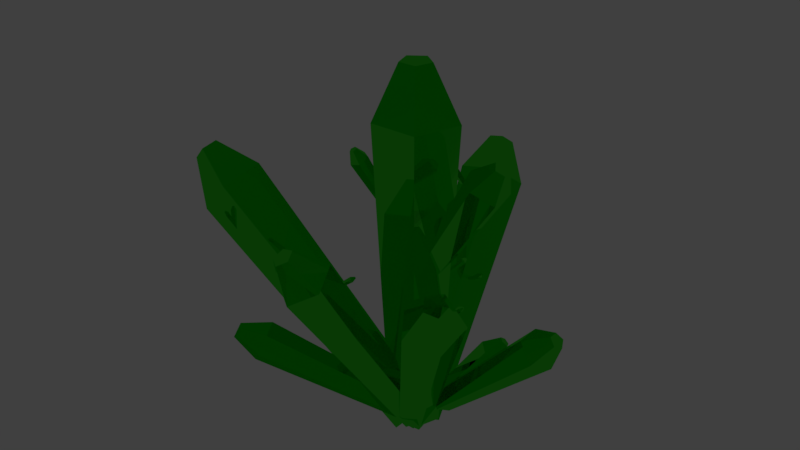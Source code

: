 # Source: GreenCrystal003.blend  (saved by Blender 2.79.0; exported with 4.5.12 LTS)
import bpy
from mathutils import Matrix  # noqa: F401  (used for matrix-valued properties, if any)

bpy.ops.wm.read_factory_settings(use_empty=True)
scene = bpy.context.scene
scene.name = 'Scene'

# ---- collections
col_collection_1 = bpy.data.collections.new('Collection 1'); scene.collection.children.link(col_collection_1)

# ---- materials (node trees are filled in below, after node groups)
mat_kristal = bpy.data.materials.new('Kristal')
mat_kristal.alpha_threshold = 0.0
mat_kristal.diffuse_color = (0.01211, 0.5705, 0.01407, 1.0)
mat_kristal.roughness = 0.5

# ---- material node trees
mat_kristal.use_nodes = True; mat_kristal.node_tree.nodes.clear()
_N = mat_kristal.node_tree.nodes; _L = mat_kristal.node_tree.links
n0 = _N.new('ShaderNodeOutputMaterial'); n0.name = 'Material Output'; n0.location = (300, 300)
n1 = _N.new('ShaderNodeBsdfGlass'); n1.name = 'Glass BSDF'; n1.location = (10, 300)
n1.distribution = 'BECKMANN'
n1.inputs[0].default_value = (0.05258, 0.8, 0.03254, 1.0)
n1.inputs[2].default_value = 1.45
_L.new(n1.outputs[0], n0.inputs[0])
n0.is_active_output = True

# ---- world
world_world = bpy.data.worlds.new('World'); scene.world = world_world
world_world.color = (0.05088, 0.05088, 0.05088)
world_world.use_sun_shadow = False
world_world.sun_shadow_jitter_overblur = 0.0
world_world.cycles.sampling_method = 'MANUAL'

# ---- meshes
me_cylinder = bpy.data.meshes.new('Cylinder')
me_cylinder.from_pydata([(9.276e-09, 0.6109, 0.0), (-0.581, 0.1888, 0.0), (-0.3591, -0.4943, 0.0), (0.3591, -0.4943, 0.0), (0.581, 0.1888, 0.0), (0.0, 1.0, 7.598), (-0.9511, 0.309, 7.598), (-0.5878, -0.809, 7.598), (0.5878, -0.809, 7.598), (0.9511, 0.309, 7.598), (0.0, 1.0, 7.598), (-0.9511, 0.309, 7.598), (-0.5878, -0.809, 7.598), (0.5878, -0.809, 7.598), (0.9511, 0.309, 7.598), (-0.02776, 0.3779, 8.876), (-0.3872, 0.1168, 8.876), (-0.2499, -0.3058, 8.876), (0.1944, -0.3058, 8.876), (0.3317, 0.1168, 8.876), (0.39, 0.5643, 3.667), (0.3488, 0.5619, 3.702), (0.3659, 0.5369, 3.746), (0.4177, 0.5239, 3.739), (0.4325, 0.5408, 3.69), (0.5465, 1.077, 3.861), (0.4791, 1.073, 3.918), (0.5072, 1.032, 3.991), (0.5918, 1.011, 3.979), (0.6161, 1.039, 3.899), (0.5465, 1.077, 3.861), (0.4791, 1.073, 3.918), (0.5072, 1.032, 3.991), (0.5918, 1.011, 3.979), (0.6161, 1.039, 3.899), (0.5719, 1.143, 3.941), (0.5465, 1.141, 3.963), (0.5571, 1.126, 3.99), (0.5891, 1.118, 3.986), (0.5983, 1.128, 3.956), (0.322, 0.5049, 5.09), (0.3407, 0.5722, 5.005), (0.2604, 0.6472, 5.002), (0.1921, 0.6264, 5.086), (0.2302, 0.5385, 5.14), (0.9867, 1.153, 5.793), (1.017, 1.263, 5.654), (0.8857, 1.386, 5.651), (0.774, 1.352, 5.787), (0.8364, 1.208, 5.876), (0.9867, 1.153, 5.793), (1.017, 1.263, 5.654), (0.8857, 1.386, 5.651), (0.774, 1.352, 5.787), (0.8364, 1.208, 5.876), (1.041, 1.345, 5.88), (1.053, 1.386, 5.828), (1.003, 1.433, 5.826), (0.9611, 1.42, 5.878), (0.9847, 1.366, 5.911), (-0.2804, 0.399, 2.608), (-0.5027, 0.3373, 2.557), (-0.5622, 0.1569, 2.698), (-0.3766, 0.1071, 2.835), (-0.2025, 0.2566, 2.78), (-1.051, 2.104, 4.269), (-1.415, 2.003, 4.186), (-1.512, 1.708, 4.415), (-1.209, 1.626, 4.64), (-0.9237, 1.871, 4.549), (-1.051, 2.104, 4.269), (-1.415, 2.003, 4.186), (-1.512, 1.708, 4.415), (-1.209, 1.626, 4.64), (-0.9237, 1.871, 4.549), (-1.305, 2.227, 4.641), (-1.443, 2.188, 4.61), (-1.48, 2.077, 4.696), (-1.365, 2.046, 4.781), (-1.257, 2.139, 4.747), (-0.07159, 0.5853, 5.153), (-0.1762, 0.5842, 5.123), (-0.2252, 0.5018, 5.175), (-0.1509, 0.452, 5.237), (-0.05593, 0.5036, 5.224), (-0.29, 1.326, 6.01), (-0.4612, 1.324, 5.96), (-0.5414, 1.19, 6.045), (-0.4198, 1.108, 6.147), (-0.2644, 1.193, 6.125), (-0.29, 1.326, 6.01), (-0.4612, 1.324, 5.96), (-0.5414, 1.19, 6.045), (-0.4198, 1.108, 6.147), (-0.2644, 1.193, 6.125), (-0.402, 1.385, 6.184), (-0.4667, 1.385, 6.165), (-0.497, 1.334, 6.197), (-0.451, 1.303, 6.236), (-0.3923, 1.335, 6.227), (-0.5761, -0.187, 5.116), (-0.4198, -0.1855, 5.159), (-0.39, -0.04507, 5.234), (-0.5279, 0.04016, 5.238), (-0.6429, -0.04756, 5.165), (-1.024, -0.973, 6.576), (-0.7685, -0.9705, 6.646), (-0.7197, -0.7407, 6.77), (-0.9455, -0.6012, 6.776), (-1.134, -0.7448, 6.656), (-1.024, -0.973, 6.576), (-0.7685, -0.9705, 6.646), (-0.7197, -0.7407, 6.77), (-0.9455, -0.6012, 6.776), (-1.134, -0.7448, 6.656), (-1.022, -0.9936, 6.896), (-0.9248, -0.9927, 6.923), (-0.9064, -0.9058, 6.969), (-0.9917, -0.8531, 6.972), (-1.063, -0.9074, 6.926), (-4.781, -1.011, 3.738), (-4.729, -1.01, 3.752), (-4.719, -0.9638, 3.777), (-4.765, -0.9355, 3.778), (-4.803, -0.9646, 3.754), (-4.93, -1.272, 4.223), (-4.845, -1.271, 4.246), (-4.829, -1.195, 4.287), (-4.904, -1.148, 4.289), (-4.966, -1.196, 4.249), (-4.93, -1.272, 4.223), (-4.845, -1.271, 4.246), (-4.829, -1.195, 4.287), (-4.904, -1.148, 4.289), (-4.966, -1.196, 4.249), (-4.929, -1.279, 4.329), (-4.897, -1.278, 4.338), (-4.891, -1.25, 4.353), (-4.919, -1.232, 4.354), (-4.943, -1.25, 4.339), (-4.629, 0.1115, 3.352), (-4.666, 0.09209, 3.318), (-4.713, 0.118, 3.328), (-4.704, 0.1533, 3.367), (-4.653, 0.1493, 3.383), (-4.457, 0.4989, 2.971), (-4.517, 0.4671, 2.915), (-4.593, 0.5095, 2.93), (-4.58, 0.5674, 2.995), (-4.495, 0.5608, 3.02), (-4.457, 0.4989, 2.971), (-4.517, 0.4671, 2.915), (-4.593, 0.5095, 2.93), (-4.58, 0.5674, 2.995), (-4.495, 0.5608, 3.02), (-4.477, 0.5776, 2.902), (-4.5, 0.5656, 2.881), (-4.529, 0.5817, 2.887), (-4.524, 0.6035, 2.911), (-4.492, 0.6011, 2.921), (-2.288, -0.3137, 2.679), (-2.315, -0.2672, 2.676), (-2.349, -0.2649, 2.718), (-2.343, -0.31, 2.746), (-2.305, -0.3401, 2.723), (-1.866, -0.06859, 2.974), (-1.91, 0.00747, 2.969), (-1.966, 0.01123, 3.037), (-1.956, -0.06251, 3.084), (-1.894, -0.1118, 3.045), (-1.866, -0.06859, 2.974), (-1.91, 0.00747, 2.969), (-1.966, 0.01123, 3.037), (-1.956, -0.06251, 3.084), (-1.894, -0.1118, 3.045), (-1.831, -0.009332, 3.055), (-1.848, 0.01942, 3.053), (-1.869, 0.02084, 3.079), (-1.865, -0.007032, 3.097), (-1.842, -0.02568, 3.082), (-1.249, 3.553, 4.222), (-1.184, 3.532, 4.258), (-1.154, 3.595, 4.292), (-1.201, 3.655, 4.277), (-1.259, 3.629, 4.233), (-1.705, 3.36, 4.875), (-1.599, 3.326, 4.935), (-1.551, 3.429, 4.991), (-1.627, 3.527, 4.966), (-1.723, 3.484, 4.894), (-1.705, 3.36, 4.875), (-1.599, 3.326, 4.935), (-1.551, 3.429, 4.991), (-1.627, 3.527, 4.966), (-1.723, 3.484, 4.894), (-1.736, 3.37, 5.025), (-1.696, 3.357, 5.047), (-1.678, 3.396, 5.068), (-1.707, 3.433, 5.059), (-1.743, 3.417, 5.032), (-1.014, 2.669, 3.148), (-0.9421, 2.699, 3.148), (-0.9478, 2.775, 3.162), (-1.023, 2.792, 3.17), (-1.064, 2.727, 3.161), (-0.9722, 2.486, 3.946), (-0.8551, 2.535, 3.947), (-0.8645, 2.659, 3.97), (-0.9873, 2.687, 3.982), (-1.054, 2.58, 3.968), (-0.9722, 2.486, 3.946), (-0.8551, 2.535, 3.947), (-0.8645, 2.659, 3.97), (-0.9873, 2.687, 3.982), (-1.054, 2.58, 3.968), (-0.9447, 2.526, 4.091), (-0.9005, 2.544, 4.092), (-0.904, 2.591, 4.1), (-0.9504, 2.602, 4.105), (-0.9756, 2.561, 4.099), (-0.1101, 2.353, 2.611), (-0.1141, 2.395, 2.643), (-0.1509, 2.384, 2.681), (-0.1696, 2.334, 2.672), (-0.1444, 2.315, 2.628), (0.315, 2.134, 2.922), (0.3085, 2.204, 2.975), (0.2482, 2.185, 3.037), (0.2175, 2.104, 3.021), (0.2588, 2.072, 2.95), (0.315, 2.134, 2.922), (0.3085, 2.204, 2.975), (0.2482, 2.185, 3.037), (0.2175, 2.104, 3.021), (0.2588, 2.072, 2.95), (0.356, 2.103, 3.015), (0.3535, 2.129, 3.035), (0.3307, 2.123, 3.058), (0.3191, 2.092, 3.053), (0.3347, 2.08, 3.026), (0.4192, 0.5151, 2.496), (0.4161, 0.5674, 2.484), (0.3782, 0.5895, 2.515), (0.358, 0.5509, 2.547), (0.3834, 0.5049, 2.535), (0.8312, 0.6116, 2.879), (0.8261, 0.6972, 2.859), (0.7641, 0.7334, 2.91), (0.7311, 0.6701, 2.962), (0.7725, 0.5948, 2.942), (0.8312, 0.6116, 2.879), (0.8261, 0.6972, 2.859), (0.7641, 0.7334, 2.91), (0.7311, 0.6701, 2.962), (0.7725, 0.5948, 2.942), (0.8695, 0.6635, 2.963), (0.8675, 0.6959, 2.956), (0.8441, 0.7096, 2.975), (0.8316, 0.6857, 2.995), (0.8473, 0.6572, 2.987), (0.6387, 0.04531, 0.3807), (0.7833, 0.3336, 0.2461), (0.6392, 0.6104, 0.4037), (0.4056, 0.4931, 0.6357), (0.4053, 0.1439, 0.6215), (3.311, -0.2408, 2.927), (3.548, 0.2311, 2.707), (3.312, 0.6841, 2.965), (2.93, 0.4921, 3.345), (2.929, -0.0795, 3.321), (3.311, -0.2408, 2.927), (3.548, 0.2311, 2.707), (3.312, 0.6841, 2.965), (2.93, 0.4921, 3.345), (2.929, -0.0795, 3.321), (3.697, 0.03064, 3.433), (3.787, 0.209, 3.349), (3.698, 0.3802, 3.447), (3.553, 0.3076, 3.59), (3.553, 0.0916, 3.582), (-0.9727, 2.815, 2.392), (-1.063, 2.73, 2.323), (-1.077, 2.611, 2.397), (-0.9963, 2.621, 2.513), (-0.9316, 2.747, 2.51), (-2.099, 3.492, 3.121), (-2.246, 3.354, 3.006), (-2.27, 3.158, 3.129), (-2.137, 3.175, 3.318), (-2.031, 3.382, 3.313), (-2.099, 3.492, 3.121), (-2.246, 3.354, 3.006), (-2.27, 3.158, 3.129), (-2.137, 3.175, 3.318), (-2.031, 3.382, 3.313), (-2.331, 3.482, 3.277), (-2.387, 3.43, 3.234), (-2.396, 3.356, 3.281), (-2.345, 3.362, 3.352), (-2.305, 3.44, 3.35), (0.1571, 0.06155, 3.386), (0.1479, 0.4162, 3.438), (-0.1397, 0.4915, 3.638), (-0.3083, 0.1835, 3.71), (-0.1248, -0.08224, 3.554), (2.374, -0.4386, 6.428), (2.359, 0.1418, 6.513), (1.888, 0.2652, 6.841), (1.612, -0.239, 6.959), (1.912, -0.674, 6.704), (2.374, -0.4386, 6.428), (2.359, 0.1418, 6.513), (1.888, 0.2652, 6.841), (1.612, -0.239, 6.959), (1.912, -0.674, 6.704), (2.516, -0.3391, 7.116), (2.51, -0.1198, 7.148), (2.332, -0.07315, 7.272), (2.228, -0.2637, 7.316), (2.341, -0.4281, 7.22), (0.2214, 0.01784, -0.1585), (0.1505, 0.2377, -0.2188), (-0.04974, 0.2863, -0.09816), (-0.1026, 0.09649, 0.03667), (0.06501, -0.06943, -0.0006516), (1.699, 0.9176, 1.687), (1.582, 1.277, 1.588), (1.255, 1.357, 1.786), (1.168, 1.046, 2.006), (1.443, 0.7747, 1.945), (1.699, 0.9176, 1.687), (1.582, 1.277, 1.588), (1.255, 1.357, 1.786), (1.168, 1.046, 2.006), (1.443, 0.7747, 1.945), (1.764, 1.184, 2.071), (1.72, 1.32, 2.034), (1.596, 1.35, 2.109), (1.563, 1.233, 2.192), (1.667, 1.13, 2.169), (-0.4026, 0.192, -0.2818), (-0.2632, -0.2063, 0.1355), (0.3186, -0.1623, 0.2441), (0.5388, 0.2633, -0.1062), (0.09301, 0.4822, -0.4312), (-1.85, 4.509, 4.054), (-1.622, 3.857, 4.737), (-0.6696, 3.929, 4.915), (-0.3092, 4.626, 4.341), (-1.039, 4.984, 3.809), (-1.85, 4.509, 4.054), (-1.622, 3.857, 4.737), (-0.6696, 3.929, 4.915), (-0.3092, 4.626, 4.341), (-1.039, 4.984, 3.809), (-1.585, 5.13, 5.014), (-1.499, 4.884, 5.272), (-1.139, 4.911, 5.34), (-1.002, 5.174, 5.123), (-1.278, 5.31, 4.922), (-0.3748, -0.09638, -0.1445), (0.02896, -0.3605, -0.1996), (0.3927, -0.1264, 0.02113), (0.2137, 0.2824, 0.2126), (-0.2606, 0.3009, 0.1103), (-1.653, -2.658, 4.129), (-0.9925, -3.091, 4.039), (-0.3972, -2.708, 4.4), (-0.6901, -2.038, 4.714), (-1.466, -2.008, 4.546), (-1.653, -2.658, 4.129), (-0.9925, -3.091, 4.039), (-0.3972, -2.708, 4.4), (-0.6901, -2.038, 4.714), (-1.466, -2.008, 4.546), (-1.44, -2.996, 5.002), (-1.19, -3.16, 4.968), (-0.9649, -3.015, 5.105), (-1.076, -2.762, 5.223), (-1.369, -2.751, 5.16), (-0.116, -0.07554, -0.2927), (0.1304, -0.2826, -0.0894), (0.1965, -0.09909, 0.2375), (-0.008917, 0.2213, 0.2362), (-0.202, 0.2359, -0.09151), (-3.258, -2.084, 1.242), (-2.854, -2.423, 1.575), (-2.746, -2.122, 2.11), (-3.082, -1.598, 2.108), (-3.398, -1.574, 1.571), (-3.258, -2.084, 1.242), (-2.854, -2.423, 1.575), (-2.746, -2.122, 2.11), (-3.082, -1.598, 2.108), (-3.398, -1.574, 1.571), (-3.647, -2.349, 1.829), (-3.495, -2.477, 1.955), (-3.454, -2.363, 2.157), (-3.581, -2.165, 2.157), (-3.7, -2.156, 1.954), (-0.2037, -0.4515, -0.2796), (0.2291, -0.4672, 0.2299), (0.3453, 0.1628, 0.4217), (-0.01567, 0.5678, 0.03075), (-0.355, 0.1881, -0.4027), (-5.723, -1.135, 4.108), (-5.015, -1.161, 4.942), (-4.824, -0.1295, 5.256), (-5.415, 0.5333, 4.616), (-5.97, -0.08807, 3.906), (-5.723, -1.135, 4.108), (-5.015, -1.161, 4.942), (-4.824, -0.1295, 5.256), (-5.415, 0.5333, 4.616), (-5.97, -0.08807, 3.906), (-6.407, -0.7575, 5.175), (-6.14, -0.7672, 5.49), (-6.068, -0.3775, 5.609), (-6.291, -0.127, 5.367), (-6.501, -0.3618, 5.099), (-0.3961, -0.03921, 0.1746), (-0.1584, -0.3889, -0.1124), (0.2982, -0.2011, -0.2441), (0.3427, 0.2646, -0.03846), (-0.08638, 0.3646, 0.2203), (1.527, -2.236, 4.733), (1.916, -2.808, 4.263), (2.663, -2.501, 4.048), (2.736, -1.739, 4.384), (2.034, -1.575, 4.808), (1.527, -2.236, 4.733), (1.916, -2.808, 4.263), (2.663, -2.501, 4.048), (2.736, -1.739, 4.384), (2.034, -1.575, 4.808), (2.294, -2.579, 5.295), (2.441, -2.795, 5.117), (2.724, -2.679, 5.036), (2.751, -2.391, 5.163), (2.486, -2.329, 5.323)], [], [(1, 0, 5, 6), (4, 3, 8, 9), (2, 1, 6, 7), (0, 4, 9, 5), (3, 2, 7, 8), (5, 9, 14, 10), (8, 7, 12, 13), (6, 5, 10, 11), (9, 8, 13, 14), (7, 6, 11, 12), (14, 13, 18, 19), (12, 11, 16, 17), (10, 14, 19, 15), (13, 12, 17, 18), (11, 10, 15, 16), (16, 15, 19, 18, 17), (21, 20, 25, 26), (24, 23, 28, 29), (22, 21, 26, 27), (20, 24, 29, 25), (23, 22, 27, 28), (25, 29, 34, 30), (28, 27, 32, 33), (26, 25, 30, 31), (29, 28, 33, 34), (27, 26, 31, 32), (34, 33, 38, 39), (32, 31, 36, 37), (30, 34, 39, 35), (33, 32, 37, 38), (31, 30, 35, 36), (36, 35, 39, 38, 37), (41, 40, 45, 46), (44, 43, 48, 49), (42, 41, 46, 47), (40, 44, 49, 45), (43, 42, 47, 48), (45, 49, 54, 50), (48, 47, 52, 53), (46, 45, 50, 51), (49, 48, 53, 54), (47, 46, 51, 52), (54, 53, 58, 59), (52, 51, 56, 57), (50, 54, 59, 55), (53, 52, 57, 58), (51, 50, 55, 56), (56, 55, 59, 58, 57), (61, 60, 65, 66), (64, 63, 68, 69), (62, 61, 66, 67), (60, 64, 69, 65), (63, 62, 67, 68), (65, 69, 74, 70), (68, 67, 72, 73), (66, 65, 70, 71), (69, 68, 73, 74), (67, 66, 71, 72), (74, 73, 78, 79), (72, 71, 76, 77), (70, 74, 79, 75), (73, 72, 77, 78), (71, 70, 75, 76), (76, 75, 79, 78, 77), (81, 80, 85, 86), (84, 83, 88, 89), (82, 81, 86, 87), (80, 84, 89, 85), (83, 82, 87, 88), (85, 89, 94, 90), (88, 87, 92, 93), (86, 85, 90, 91), (89, 88, 93, 94), (87, 86, 91, 92), (94, 93, 98, 99), (92, 91, 96, 97), (90, 94, 99, 95), (93, 92, 97, 98), (91, 90, 95, 96), (96, 95, 99, 98, 97), (101, 100, 105, 106), (104, 103, 108, 109), (102, 101, 106, 107), (100, 104, 109, 105), (103, 102, 107, 108), (105, 109, 114, 110), (108, 107, 112, 113), (106, 105, 110, 111), (109, 108, 113, 114), (107, 106, 111, 112), (114, 113, 118, 119), (112, 111, 116, 117), (110, 114, 119, 115), (113, 112, 117, 118), (111, 110, 115, 116), (116, 115, 119, 118, 117), (121, 120, 125, 126), (124, 123, 128, 129), (122, 121, 126, 127), (120, 124, 129, 125), (123, 122, 127, 128), (125, 129, 134, 130), (128, 127, 132, 133), (126, 125, 130, 131), (129, 128, 133, 134), (127, 126, 131, 132), (134, 133, 138, 139), (132, 131, 136, 137), (130, 134, 139, 135), (133, 132, 137, 138), (131, 130, 135, 136), (136, 135, 139, 138, 137), (141, 140, 145, 146), (144, 143, 148, 149), (142, 141, 146, 147), (140, 144, 149, 145), (143, 142, 147, 148), (145, 149, 154, 150), (148, 147, 152, 153), (146, 145, 150, 151), (149, 148, 153, 154), (147, 146, 151, 152), (154, 153, 158, 159), (152, 151, 156, 157), (150, 154, 159, 155), (153, 152, 157, 158), (151, 150, 155, 156), (156, 155, 159, 158, 157), (161, 160, 165, 166), (164, 163, 168, 169), (162, 161, 166, 167), (160, 164, 169, 165), (163, 162, 167, 168), (165, 169, 174, 170), (168, 167, 172, 173), (166, 165, 170, 171), (169, 168, 173, 174), (167, 166, 171, 172), (174, 173, 178, 179), (172, 171, 176, 177), (170, 174, 179, 175), (173, 172, 177, 178), (171, 170, 175, 176), (176, 175, 179, 178, 177), (181, 180, 185, 186), (184, 183, 188, 189), (182, 181, 186, 187), (180, 184, 189, 185), (183, 182, 187, 188), (185, 189, 194, 190), (188, 187, 192, 193), (186, 185, 190, 191), (189, 188, 193, 194), (187, 186, 191, 192), (194, 193, 198, 199), (192, 191, 196, 197), (190, 194, 199, 195), (193, 192, 197, 198), (191, 190, 195, 196), (196, 195, 199, 198, 197), (201, 200, 205, 206), (204, 203, 208, 209), (202, 201, 206, 207), (200, 204, 209, 205), (203, 202, 207, 208), (205, 209, 214, 210), (208, 207, 212, 213), (206, 205, 210, 211), (209, 208, 213, 214), (207, 206, 211, 212), (214, 213, 218, 219), (212, 211, 216, 217), (210, 214, 219, 215), (213, 212, 217, 218), (211, 210, 215, 216), (216, 215, 219, 218, 217), (221, 220, 225, 226), (224, 223, 228, 229), (222, 221, 226, 227), (220, 224, 229, 225), (223, 222, 227, 228), (225, 229, 234, 230), (228, 227, 232, 233), (226, 225, 230, 231), (229, 228, 233, 234), (227, 226, 231, 232), (234, 233, 238, 239), (232, 231, 236, 237), (230, 234, 239, 235), (233, 232, 237, 238), (231, 230, 235, 236), (236, 235, 239, 238, 237), (241, 240, 245, 246), (244, 243, 248, 249), (242, 241, 246, 247), (240, 244, 249, 245), (243, 242, 247, 248), (245, 249, 254, 250), (248, 247, 252, 253), (246, 245, 250, 251), (249, 248, 253, 254), (247, 246, 251, 252), (254, 253, 258, 259), (252, 251, 256, 257), (250, 254, 259, 255), (253, 252, 257, 258), (251, 250, 255, 256), (256, 255, 259, 258, 257), (261, 260, 265, 266), (264, 263, 268, 269), (262, 261, 266, 267), (260, 264, 269, 265), (263, 262, 267, 268), (265, 269, 274, 270), (268, 267, 272, 273), (266, 265, 270, 271), (269, 268, 273, 274), (267, 266, 271, 272), (274, 273, 278, 279), (272, 271, 276, 277), (270, 274, 279, 275), (273, 272, 277, 278), (271, 270, 275, 276), (276, 275, 279, 278, 277), (281, 280, 285, 286), (284, 283, 288, 289), (282, 281, 286, 287), (280, 284, 289, 285), (283, 282, 287, 288), (285, 289, 294, 290), (288, 287, 292, 293), (286, 285, 290, 291), (289, 288, 293, 294), (287, 286, 291, 292), (294, 293, 298, 299), (292, 291, 296, 297), (290, 294, 299, 295), (293, 292, 297, 298), (291, 290, 295, 296), (296, 295, 299, 298, 297), (301, 300, 305, 306), (304, 303, 308, 309), (302, 301, 306, 307), (300, 304, 309, 305), (303, 302, 307, 308), (305, 309, 314, 310), (308, 307, 312, 313), (306, 305, 310, 311), (309, 308, 313, 314), (307, 306, 311, 312), (314, 313, 318, 319), (312, 311, 316, 317), (310, 314, 319, 315), (313, 312, 317, 318), (311, 310, 315, 316), (316, 315, 319, 318, 317), (321, 320, 325, 326), (324, 323, 328, 329), (322, 321, 326, 327), (320, 324, 329, 325), (323, 322, 327, 328), (325, 329, 334, 330), (328, 327, 332, 333), (326, 325, 330, 331), (329, 328, 333, 334), (327, 326, 331, 332), (334, 333, 338, 339), (332, 331, 336, 337), (330, 334, 339, 335), (333, 332, 337, 338), (331, 330, 335, 336), (336, 335, 339, 338, 337), (341, 340, 345, 346), (344, 343, 348, 349), (342, 341, 346, 347), (340, 344, 349, 345), (343, 342, 347, 348), (345, 349, 354, 350), (348, 347, 352, 353), (346, 345, 350, 351), (349, 348, 353, 354), (347, 346, 351, 352), (354, 353, 358, 359), (352, 351, 356, 357), (350, 354, 359, 355), (353, 352, 357, 358), (351, 350, 355, 356), (356, 355, 359, 358, 357), (361, 360, 365, 366), (364, 363, 368, 369), (362, 361, 366, 367), (360, 364, 369, 365), (363, 362, 367, 368), (365, 369, 374, 370), (368, 367, 372, 373), (366, 365, 370, 371), (369, 368, 373, 374), (367, 366, 371, 372), (374, 373, 378, 379), (372, 371, 376, 377), (370, 374, 379, 375), (373, 372, 377, 378), (371, 370, 375, 376), (376, 375, 379, 378, 377), (381, 380, 385, 386), (384, 383, 388, 389), (382, 381, 386, 387), (380, 384, 389, 385), (383, 382, 387, 388), (385, 389, 394, 390), (388, 387, 392, 393), (386, 385, 390, 391), (389, 388, 393, 394), (387, 386, 391, 392), (394, 393, 398, 399), (392, 391, 396, 397), (390, 394, 399, 395), (393, 392, 397, 398), (391, 390, 395, 396), (396, 395, 399, 398, 397), (401, 400, 405, 406), (404, 403, 408, 409), (402, 401, 406, 407), (400, 404, 409, 405), (403, 402, 407, 408), (405, 409, 414, 410), (408, 407, 412, 413), (406, 405, 410, 411), (409, 408, 413, 414), (407, 406, 411, 412), (414, 413, 418, 419), (412, 411, 416, 417), (410, 414, 419, 415), (413, 412, 417, 418), (411, 410, 415, 416), (416, 415, 419, 418, 417), (421, 420, 425, 426), (424, 423, 428, 429), (422, 421, 426, 427), (420, 424, 429, 425), (423, 422, 427, 428), (425, 429, 434, 430), (428, 427, 432, 433), (426, 425, 430, 431), (429, 428, 433, 434), (427, 426, 431, 432), (434, 433, 438, 439), (432, 431, 436, 437), (430, 434, 439, 435), (433, 432, 437, 438), (431, 430, 435, 436), (436, 435, 439, 438, 437)])
me_cylinder.materials.append(mat_kristal)
me_cylinder.use_remesh_preserve_volume = False
me_cylinder.use_remesh_preserve_attributes = False
me_cylinder.use_mirror_vertex_groups = False
me_cylinder.update()

# ---- objects
ob_cylinder = bpy.data.objects.new('Cylinder', me_cylinder)

# ---- transforms, parenting, visibility, modifiers, constraints
ob_cylinder.location = (0.1905, -0.05364, 0.1581)
ob_cylinder.lineart.crease_threshold = 0.0

# ---- collection membership
col_collection_1.objects.link(ob_cylinder)

# ---- scene / render settings (as saved in the file)
scene.frame_start = 1; scene.frame_end = 250; scene.frame_set(1)
scene.render.engine = 'CYCLES'
scene.render.resolution_percentage = 50
scene.render.dither_intensity = 0.0
scene.cycles.use_denoising = False
scene.cycles.samples = 128
scene.cycles.sampling_pattern = 'TABULATED_SOBOL'
scene.cycles.use_adaptive_sampling = False
scene.cycles.use_light_tree = False
scene.cycles.blur_glossy = 0.0
scene.cycles.sample_clamp_indirect = 0.0
scene.view_settings.view_transform = 'Standard'
bpy.context.view_layer.update()

# ---- added for rendering (the .blend has no active camera and no usable light): camera, sun
cam_auto = bpy.data.cameras.new('AutoCamera')
cam_auto.lens = 50.0
cam_auto.sensor_width = 36.0
cam_auto.clip_end = 1000.0
ob_auto_camera = bpy.data.objects.new('AutoCamera', cam_auto)
scene.collection.objects.link(ob_auto_camera)
ob_auto_camera.location = (13.8718, -17.0247, 16.4111)
ob_auto_camera.rotation_euler = (1.09748, -7.21219e-08, 0.694738)
scene.camera = ob_auto_camera
light_auto_sun = bpy.data.lights.new('AutoSun', 'SUN')
light_auto_sun.energy = 3.0
light_auto_sun.angle = 0.0523599
ob_auto_sun = bpy.data.objects.new('AutoSun', light_auto_sun)
scene.collection.objects.link(ob_auto_sun)
ob_auto_sun.rotation_euler = (0.872665, 0.174533, 0.523599)
bpy.context.view_layer.update()
